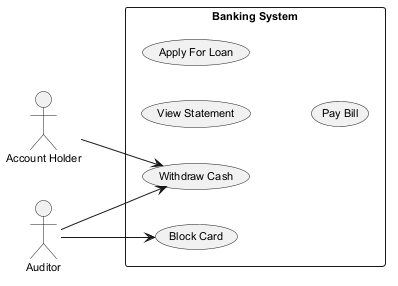

The diagram above was rendered by PlantUML. Its source (embedded in the PNG):
@startuml
skinparam backgroundColor #FFFFFF
skinparam classBackgroundColor #F3E5F5
skinparam classBorderColor #6A1B9A
skinparam defaultFontSize 11
left to right direction
actor "Account Holder" as AccountHolder
actor "Auditor" as Auditor
rectangle "Banking System" {
  usecase "View Statement" as UC_ViewStatement
  usecase "Block Card" as UC_BlockCard
  usecase "Withdraw Cash" as UC_WithdrawCash
  usecase "Apply For Loan" as UC_ApplyForLoan
  usecase "Pay Bill" as UC_PayBill
}
AccountHolder --> UC_WithdrawCash
Auditor --> UC_BlockCard
Auditor --> UC_WithdrawCash
@enduml